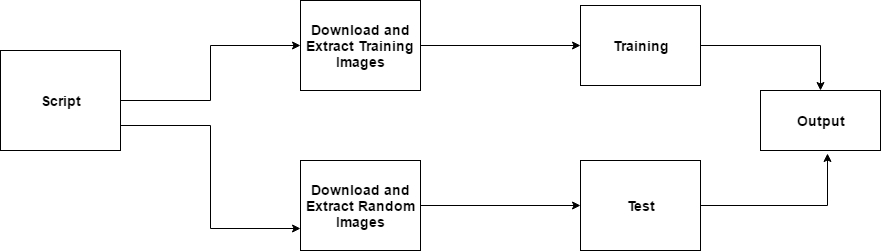

The diagram above was exported from draw.io. Its source (the exported page's mxGraphModel, read from the mxfile embedded in the PNG):
<mxGraphModel dx="786" dy="689" grid="1" gridSize="10" guides="1" tooltips="1" connect="1" arrows="1" fold="1" page="1" pageScale="1" pageWidth="826" pageHeight="1169" background="#ffffff" math="0" shadow="0">
  <root>
    <mxCell id="0" />
    <mxCell id="1" parent="0" />
    <mxCell id="4" style="edgeStyle=orthogonalEdgeStyle;rounded=0;html=1;exitX=1;exitY=0.5;entryX=0;entryY=0.5;jettySize=auto;orthogonalLoop=1;" edge="1" parent="1" source="2" target="3">
      <mxGeometry relative="1" as="geometry" />
    </mxCell>
    <mxCell id="6" style="edgeStyle=orthogonalEdgeStyle;rounded=0;html=1;exitX=1;exitY=0.75;entryX=0;entryY=0.75;jettySize=auto;orthogonalLoop=1;" edge="1" parent="1" source="2" target="5">
      <mxGeometry relative="1" as="geometry" />
    </mxCell>
    <mxCell id="2" value="&lt;b&gt;&lt;font style=&quot;font-size: 14px&quot;&gt;Script&lt;/font&gt;&lt;/b&gt;" style="whiteSpace=wrap;html=1;" vertex="1" parent="1">
      <mxGeometry x="90" y="140" width="120" height="100" as="geometry" />
    </mxCell>
    <mxCell id="8" style="edgeStyle=orthogonalEdgeStyle;rounded=0;html=1;exitX=1;exitY=0.5;entryX=0;entryY=0.5;jettySize=auto;orthogonalLoop=1;" edge="1" parent="1" source="3" target="7">
      <mxGeometry relative="1" as="geometry" />
    </mxCell>
    <mxCell id="3" value="&lt;b&gt;&lt;font style=&quot;font-size: 14px&quot;&gt;Download and Extract Training Images&lt;/font&gt;&lt;/b&gt;" style="whiteSpace=wrap;html=1;" vertex="1" parent="1">
      <mxGeometry x="390" y="90" width="120" height="90" as="geometry" />
    </mxCell>
    <mxCell id="10" style="edgeStyle=orthogonalEdgeStyle;rounded=0;html=1;exitX=1;exitY=0.5;entryX=0;entryY=0.5;jettySize=auto;orthogonalLoop=1;" edge="1" parent="1" source="5" target="9">
      <mxGeometry relative="1" as="geometry" />
    </mxCell>
    <mxCell id="5" value="&lt;b&gt;&lt;font style=&quot;font-size: 14px&quot;&gt;Download and Extract Random Images&lt;/font&gt;&lt;/b&gt;" style="whiteSpace=wrap;html=1;" vertex="1" parent="1">
      <mxGeometry x="390" y="250" width="120" height="90" as="geometry" />
    </mxCell>
    <mxCell id="12" style="edgeStyle=orthogonalEdgeStyle;rounded=0;html=1;exitX=1;exitY=0.5;entryX=0.5;entryY=0;jettySize=auto;orthogonalLoop=1;" edge="1" parent="1" source="7" target="11">
      <mxGeometry relative="1" as="geometry" />
    </mxCell>
    <mxCell id="7" value="&lt;b&gt;&lt;font style=&quot;font-size: 14px&quot;&gt;Training&lt;/font&gt;&lt;/b&gt;" style="whiteSpace=wrap;html=1;" vertex="1" parent="1">
      <mxGeometry x="670" y="95" width="120" height="80" as="geometry" />
    </mxCell>
    <mxCell id="13" style="edgeStyle=orthogonalEdgeStyle;rounded=0;html=1;exitX=1;exitY=0.5;entryX=0.558;entryY=1.05;entryPerimeter=0;jettySize=auto;orthogonalLoop=1;" edge="1" parent="1" source="9" target="11">
      <mxGeometry relative="1" as="geometry" />
    </mxCell>
    <mxCell id="9" value="&lt;b&gt;&lt;font style=&quot;font-size: 14px&quot;&gt;Test&lt;/font&gt;&lt;/b&gt;" style="whiteSpace=wrap;html=1;" vertex="1" parent="1">
      <mxGeometry x="670" y="250" width="120" height="90" as="geometry" />
    </mxCell>
    <mxCell id="11" value="&lt;b&gt;&lt;font style=&quot;font-size: 14px&quot;&gt;Output&lt;/font&gt;&lt;/b&gt;" style="whiteSpace=wrap;html=1;" vertex="1" parent="1">
      <mxGeometry x="850" y="180" width="120" height="60" as="geometry" />
    </mxCell>
  </root>
</mxGraphModel>